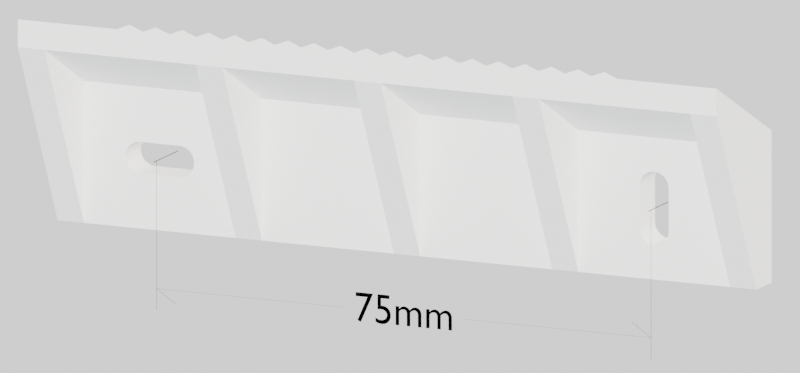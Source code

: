 # Source: bracket.blend  (saved by Blender 2.91.10; exported with 4.5.12 LTS)
import bpy
from mathutils import Matrix  # noqa: F401  (used for matrix-valued properties, if any)

bpy.ops.wm.read_factory_settings(use_empty=True)
scene = bpy.context.scene
scene.name = 'Scene'

# ---- collections
col_collection = bpy.data.collections.new('Collection'); scene.collection.children.link(col_collection)

# ---- materials (node trees are filled in below, after node groups)
mat_whitepetg = bpy.data.materials.new('WhitePETG')
mat_whitepetg.use_transparent_shadow = False
mat_material_001 = bpy.data.materials.new('Material.001')
mat_material_001.use_transparent_shadow = False
mat_whitepetg_001 = bpy.data.materials.new('WhitePETG.001')
mat_whitepetg_001.use_transparent_shadow = False
mat_whitepetg_001.line_priority = 100

# ---- material node trees
mat_whitepetg.use_nodes = True; mat_whitepetg.node_tree.nodes.clear()
_N = mat_whitepetg.node_tree.nodes; _L = mat_whitepetg.node_tree.links
n0 = _N.new('ShaderNodeOutputMaterial'); n0.name = 'Material Output'; n0.location = (300, 300)
n1 = _N.new('ShaderNodeBsdfDiffuse'); n1.name = 'Diffuse BSDF'; n1.location = (10, 300)
_L.new(n1.outputs[0], n0.inputs[0])
n0.is_active_output = True
mat_material_001.use_nodes = True; mat_material_001.node_tree.nodes.clear()
_N = mat_material_001.node_tree.nodes; _L = mat_material_001.node_tree.links
n0 = _N.new('ShaderNodeBsdfPrincipled'); n0.name = 'Principled BSDF'; n0.location = (10, 300)
n0.distribution = 'GGX'
n0.subsurface_method = 'BURLEY'
n0.inputs[3].default_value = 1.45
n0.inputs[27].default_value = (0.0, 0.0, 0.0, 1.0)
n0.inputs[28].default_value = 1.0
n1 = _N.new('ShaderNodeOutputMaterial'); n1.name = 'Material Output'; n1.location = (300, 300)
n1.is_active_output = True
mat_whitepetg_001.use_nodes = True; mat_whitepetg_001.node_tree.nodes.clear()
_N = mat_whitepetg_001.node_tree.nodes; _L = mat_whitepetg_001.node_tree.links
n0 = _N.new('ShaderNodeOutputMaterial'); n0.name = 'Material Output'; n0.location = (300, 300)
n0.is_active_output = True

# ---- world
world_world = bpy.data.worlds.new('World'); scene.world = world_world
world_world.use_nodes = True; world_world.node_tree.nodes.clear()
_N = world_world.node_tree.nodes; _L = world_world.node_tree.links
n0 = _N.new('ShaderNodeOutputWorld'); n0.name = 'World Output'; n0.location = (300, 300)
n1 = _N.new('ShaderNodeBackground'); n1.name = 'Background'; n1.location = (10, 300)
n1.inputs[0].default_value = (1.0, 1.0, 1.0, 0.0)
_L.new(n1.outputs[0], n0.inputs[0])
n0.is_active_output = True
world_world.color = (0.05088, 0.05088, 0.05088)
world_world.use_sun_shadow = False
world_world.sun_shadow_jitter_overblur = 0.0

# ---- cameras
cam_camera = bpy.data.cameras.new('Camera')
cam_camera.type = 'ORTHO'
cam_camera.clip_end = 100.0
cam_camera.ortho_scale = 11.01

# ---- lights
light_light = bpy.data.lights.new('Light', 'SUN')
light_light.color = (0.89, 0.9567, 1.0)
light_light.transmission_factor = 0.0
light_light.use_shadow = False
light_light.angle = 0.1993
light_light.energy = 2.0
light_light.shadow_soft_size = 0.1
light_light.shadow_cascade_max_distance = 1000.0
light_light_001 = bpy.data.lights.new('Light.001', 'SUN')
light_light_001.color = (1.0, 0.9599, 0.89)
light_light_001.transmission_factor = 0.0
light_light_001.use_shadow = False
light_light_001.angle = 0.1993
light_light_001.energy = 5.0
light_light_001.shadow_soft_size = 0.1
light_light_001.shadow_cascade_max_distance = 1000.0

# ---- meshes
me_plane_022 = bpy.data.meshes.new('Plane.022')
me_plane_022.from_pydata([(6.0, -0.5, -1.0), (6.0, 0.5, 1.0), (8.0, 0.5, -1.0), (-9.775e-06, 0.5, -1.0), (-4.0, 1.5, 1.0), (-2.0, 0.5, 1.0), (-2.0, -0.5, -1.0), (-4.0, 0.5, -1.0), (-8.0, 1.5, 1.0), (-8.0, 0.5, -1.0), (-6.0, 0.5, 1.0), (-6.0, -0.5, -1.0), (4.0, 0.5, -1.0), (2.0, -0.5, -1.0), (2.0, 0.5, 1.0), (4.0, 1.5, 1.0), (-9.775e-06, 1.5, 1.0), (-38.0, -0.5, -1.0), (-49.0, -0.5, -1.0), (49.0, -22.0, 4.0), (-49.0, 0.5, 1.0), (38.0, -0.5, -1.0), (49.0, -0.5, -1.0), (49.0, -22.0, -1.0), (49.0, 0.5, 1.0), (-10.0, -0.5, -1.0), (-10.0, 0.5, 1.0), (-16.0, 0.5, -1.0), (-20.0, 1.5, 1.0), (-18.0, 0.5, 1.0), (-18.0, -0.5, -1.0), (-20.0, 0.5, -1.0), (-24.0, 1.5, 1.0), (-24.0, 0.5, -1.0), (-22.0, 0.5, 1.0), (-22.0, -0.5, -1.0), (-12.0, 0.5, -1.0), (-14.0, -0.5, -1.0), (-14.0, 0.5, 1.0), (-12.0, 1.5, 1.0), (-16.0, 1.5, 1.0), (22.0, -0.5, -1.0), (22.0, 0.5, 1.0), (16.0, 0.5, -1.0), (12.0, 1.5, 1.0), (14.0, 0.5, 1.0), (14.0, -0.5, -1.0), (12.0, 0.5, -1.0), (8.0, 1.5, 1.0), (10.0, 0.5, 1.0), (10.0, -0.5, -1.0), (24.0, 1.5, 1.0), (20.0, 0.5, -1.0), (18.0, -0.5, -1.0), (18.0, 0.5, 1.0), (20.0, 1.5, 1.0), (16.0, 1.5, 1.0), (-32.0, 1.5, 1.0), (-28.0, 1.5, 1.0), (-30.0, 0.5, 1.0), (-30.0, -0.5, -1.0), (-28.0, 0.5, -1.0), (-38.0, 0.5, 1.0), (-36.0, 0.5, -1.0), (-34.0, -0.5, -1.0), (-34.0, 0.5, 1.0), (-36.0, 1.5, 1.0), (-32.0, 0.5, -1.0), (-26.0, 0.5, 1.0), (-26.0, -0.5, -1.0), (32.0, 1.5, 1.0), (36.0, 1.5, 1.0), (34.0, 0.5, 1.0), (34.0, -0.5, -1.0), (36.0, 0.5, -1.0), (26.0, -0.5, -1.0), (26.0, 0.5, 1.0), (24.0, 0.5, -1.0), (28.0, 0.5, -1.0), (30.0, -0.5, -1.0), (30.0, 0.5, 1.0), (28.0, 1.5, 1.0), (32.0, 0.5, -1.0), (38.0, 0.5, 1.0), (-49.0, -22.0, 4.0), (-49.0, -22.0, -1.0), (6.0, 2.08, 4.0), (-4.0, 3.04, 4.0), (-2.0, 2.08, 4.0), (-8.0, 3.04, 4.0), (-6.0, 2.08, 4.0), (2.0, 2.08, 4.0), (4.0, 3.04, 4.0), (-9.775e-06, 3.04, 4.0), (-49.0, 2.08, 4.0), (49.0, 2.08, 4.0), (-10.0, 2.08, 4.0), (-20.0, 3.04, 4.0), (-18.0, 2.08, 4.0), (-24.0, 3.04, 4.0), (-22.0, 2.08, 4.0), (-14.0, 2.08, 4.0), (-12.0, 3.04, 4.0), (-16.0, 3.04, 4.0), (22.0, 2.08, 4.0), (12.0, 3.04, 4.0), (14.0, 2.08, 4.0), (8.0, 3.04, 4.0), (10.0, 2.08, 4.0), (24.0, 3.04, 4.0), (18.0, 2.08, 4.0), (20.0, 3.04, 4.0), (16.0, 3.04, 4.0), (-32.0, 3.04, 4.0), (-28.0, 3.04, 4.0), (-30.0, 2.08, 4.0), (-38.0, 2.08, 4.0), (-34.0, 2.08, 4.0), (-36.0, 3.04, 4.0), (-26.0, 2.08, 4.0), (32.0, 3.04, 4.0), (36.0, 3.04, 4.0), (34.0, 2.08, 4.0), (26.0, 2.08, 4.0), (30.0, 2.08, 4.0), (28.0, 3.04, 4.0), (38.0, 2.08, 4.0), (-40.5, -9.8, 4.0), (-40.93, -9.842, 4.0), (-41.34, -9.967, 4.0), (-41.72, -10.17, 4.0), (-42.06, -10.44, 4.0), (-42.33, -10.78, 4.0), (-42.53, -11.16, 4.0), (-42.66, -11.57, 4.0), (-42.7, -12.0, 4.0), (-42.66, -12.43, 4.0), (-42.53, -12.84, 4.0), (-42.33, -13.22, 4.0), (-42.06, -13.56, 4.0), (-41.72, -13.83, 4.0), (-41.34, -14.03, 4.0), (-40.93, -14.16, 4.0), (-40.5, -14.2, 4.0), (-33.66, -14.03, 4.0), (-33.28, -13.83, 4.0), (-32.94, -13.56, 4.0), (-32.67, -13.22, 4.0), (-32.47, -12.84, 4.0), (-32.34, -12.43, 4.0), (-32.3, -12.0, 4.0), (-32.34, -11.57, 4.0), (-32.47, -11.16, 4.0), (-32.67, -10.78, 4.0), (-32.94, -10.44, 4.0), (-33.28, -10.17, 4.0), (-33.66, -9.967, 4.0), (-34.07, -9.842, 4.0), (-34.5, -9.8, 4.0), (-34.07, -14.16, 4.0), (-34.5, -14.2, 4.0), (-40.5, -9.8, -1.0), (-40.93, -9.842, -1.0), (-41.34, -9.967, -1.0), (-41.72, -10.17, -1.0), (-42.06, -10.44, -1.0), (-42.33, -10.78, -1.0), (-42.53, -11.16, -1.0), (-42.66, -11.57, -1.0), (-42.7, -12.0, -1.0), (-42.66, -12.43, -1.0), (-42.53, -12.84, -1.0), (-42.33, -13.22, -1.0), (-42.06, -13.56, -1.0), (-41.72, -13.83, -1.0), (-41.34, -14.03, -1.0), (-40.93, -14.16, -1.0), (-40.5, -14.2, -1.0), (-33.66, -14.03, -1.0), (-33.28, -13.83, -1.0), (-32.94, -13.56, -1.0), (-32.67, -13.22, -1.0), (-32.47, -12.84, -1.0), (-32.34, -12.43, -1.0), (-32.3, -12.0, -1.0), (-32.34, -11.57, -1.0), (-32.47, -11.16, -1.0), (-32.67, -10.78, -1.0), (-32.94, -10.44, -1.0), (-33.28, -10.17, -1.0), (-33.66, -9.967, -1.0), (-34.07, -9.842, -1.0), (-34.5, -9.8, -1.0), (-34.07, -14.16, -1.0), (-34.5, -14.2, -1.0), (39.7, -9.0, 4.0), (39.66, -8.571, 4.0), (39.53, -8.158, 4.0), (39.33, -7.778, 4.0), (39.06, -7.444, 4.0), (38.72, -7.171, 4.0), (38.34, -6.967, 4.0), (37.93, -6.842, 4.0), (37.5, -6.8, 4.0), (37.07, -6.842, 4.0), (36.66, -6.967, 4.0), (36.28, -7.171, 4.0), (35.94, -7.444, 4.0), (35.67, -7.778, 4.0), (35.47, -8.158, 4.0), (35.34, -8.571, 4.0), (35.3, -9.0, 4.0), (35.47, -15.84, 4.0), (35.67, -16.22, 4.0), (35.94, -16.56, 4.0), (36.28, -16.83, 4.0), (36.66, -17.03, 4.0), (37.07, -17.16, 4.0), (37.5, -17.2, 4.0), (37.93, -17.16, 4.0), (38.34, -17.03, 4.0), (38.72, -16.83, 4.0), (39.06, -16.56, 4.0), (39.33, -16.22, 4.0), (39.53, -15.84, 4.0), (39.66, -15.43, 4.0), (39.7, -15.0, 4.0), (35.34, -15.43, 4.0), (35.3, -15.0, 4.0), (39.7, -9.0, -1.0), (39.66, -8.571, -1.0), (39.53, -8.158, -1.0), (39.33, -7.778, -1.0), (39.06, -7.444, -1.0), (38.72, -7.171, -1.0), (38.34, -6.967, -1.0), (37.93, -6.842, -1.0), (37.5, -6.8, -1.0), (37.07, -6.842, -1.0), (36.66, -6.967, -1.0), (36.28, -7.171, -1.0), (35.94, -7.444, -1.0), (35.67, -7.778, -1.0), (35.47, -8.158, -1.0), (35.34, -8.571, -1.0), (35.3, -9.0, -1.0), (35.47, -15.84, -1.0), (35.67, -16.22, -1.0), (35.94, -16.56, -1.0), (36.28, -16.83, -1.0), (36.66, -17.03, -1.0), (37.07, -17.16, -1.0), (37.5, -17.2, -1.0), (37.93, -17.16, -1.0), (38.34, -17.03, -1.0), (38.72, -16.83, -1.0), (39.06, -16.56, -1.0), (39.33, -16.22, -1.0), (39.53, -15.84, -1.0), (39.66, -15.43, -1.0), (39.7, -15.0, -1.0), (35.34, -15.43, -1.0), (35.3, -15.0, -1.0), (6.0, 8.919, 17.0), (-4.0, 9.717, 17.0), (-2.0, 8.919, 17.0), (-8.0, 9.717, 17.0), (-6.0, 8.919, 17.0), (2.0, 8.919, 17.0), (4.0, 9.717, 17.0), (-9.775e-06, 9.717, 17.0), (-49.0, 8.919, 17.0), (49.0, 8.919, 17.0), (-10.0, 8.919, 17.0), (-20.0, 9.717, 17.0), (-18.0, 8.919, 17.0), (-24.0, 9.717, 17.0), (-22.0, 8.919, 17.0), (-14.0, 8.919, 17.0), (-12.0, 9.717, 17.0), (-16.0, 9.717, 17.0), (22.0, 8.919, 17.0), (12.0, 9.717, 17.0), (14.0, 8.919, 17.0), (8.0, 9.717, 17.0), (10.0, 8.919, 17.0), (24.0, 9.717, 17.0), (18.0, 8.919, 17.0), (20.0, 9.717, 17.0), (16.0, 9.717, 17.0), (-32.0, 9.717, 17.0), (-28.0, 9.717, 17.0), (-30.0, 8.919, 17.0), (-38.0, 8.919, 17.0), (-34.0, 8.919, 17.0), (-36.0, 9.717, 17.0), (-26.0, 8.919, 17.0), (32.0, 9.717, 17.0), (36.0, 9.717, 17.0), (34.0, 8.919, 17.0), (26.0, 8.919, 17.0), (30.0, 8.919, 17.0), (28.0, 9.717, 17.0), (38.0, 8.919, 17.0), (6.0, 5.0, 17.0), (-4.0, 5.0, 17.0), (-2.0, 5.0, 17.0), (-8.0, 5.0, 17.0), (-6.0, 5.0, 17.0), (2.0, 5.0, 17.0), (4.0, 5.0, 17.0), (-9.775e-06, 5.0, 17.0), (-49.0, 5.0, 17.0), (49.0, 5.0, 17.0), (-10.0, 5.0, 17.0), (-20.0, 5.0, 17.0), (-18.0, 5.0, 17.0), (-24.0, 5.0, 17.0), (-22.0, 5.0, 17.0), (-14.0, 5.0, 17.0), (-12.0, 5.0, 17.0), (-16.0, 5.0, 17.0), (22.0, 5.0, 17.0), (12.0, 5.0, 17.0), (14.0, 5.0, 17.0), (8.0, 5.0, 17.0), (10.0, 5.0, 17.0), (24.0, 5.0, 17.0), (18.0, 5.0, 17.0), (20.0, 5.0, 17.0), (16.0, 5.0, 17.0), (-32.0, 5.0, 17.0), (-28.0, 5.0, 17.0), (-30.0, 5.0, 17.0), (-38.0, 5.0, 17.0), (-34.0, 5.0, 17.0), (-36.0, 5.0, 17.0), (-26.0, 5.0, 17.0), (32.0, 5.0, 17.0), (36.0, 5.0, 17.0), (34.0, 5.0, 17.0), (26.0, 5.0, 17.0), (30.0, 5.0, 17.0), (28.0, 5.0, 17.0), (38.0, 5.0, 17.0), (-2.0, -2.0, 4.0), (2.0, -2.0, 4.0), (-49.0, -2.0, 4.0), (49.0, -2.0, 4.0), (-22.0, -2.0, 4.0), (22.0, -2.0, 4.0), (-26.0, -2.0, 4.0), (26.0, -2.0, 4.0), (22.0, -22.0, 4.0), (26.0, -22.0, 4.0), (-2.0, -22.0, 4.0), (2.0, -22.0, 4.0), (-22.0, -22.0, 4.0), (-26.0, -22.0, 4.0), (-53.0, -0.5, -1.0), (-53.0, 0.5, 1.0), (-53.0, -22.0, 4.0), (-53.0, -22.0, -1.0), (-53.0, 2.08, 4.0), (-53.0, 8.919, 17.0), (-53.0, 5.0, 17.0), (53.0, -22.0, 4.0), (53.0, -0.5, -1.0), (53.0, -22.0, -1.0), (53.0, 0.5, 1.0), (53.0, 2.08, 4.0), (53.0, 8.919, 17.0), (53.0, 5.0, 17.0)], [], [(48, 2, 0, 1), (15, 1, 0, 12), (16, 3, 6, 5), (4, 5, 6, 7), (4, 7, 11, 10), (8, 10, 11, 9), (15, 12, 13, 14), (16, 14, 13, 3), (62, 17, 18, 20), (83, 24, 22, 21), (8, 9, 25, 26), (39, 26, 25, 36), (40, 27, 30, 29), (28, 29, 30, 31), (28, 31, 35, 34), (32, 34, 35, 33), (39, 36, 37, 38), (40, 38, 37, 27), (51, 77, 41, 42), (55, 42, 41, 52), (56, 43, 46, 45), (44, 45, 46, 47), (44, 47, 50, 49), (48, 49, 50, 2), (55, 52, 53, 54), (56, 54, 53, 43), (57, 59, 60, 67), (58, 61, 60, 59), (66, 63, 17, 62), (66, 65, 64, 63), (57, 67, 64, 65), (58, 68, 69, 61), (32, 33, 69, 68), (70, 72, 73, 82), (71, 74, 73, 72), (51, 76, 75, 77), (81, 78, 75, 76), (81, 80, 79, 78), (70, 82, 79, 80), (71, 83, 21, 74), (72, 122, 121, 71), (49, 108, 105, 44), (58, 114, 119, 68), (32, 99, 100, 34), (14, 91, 92, 15), (55, 111, 104, 42), (80, 124, 120, 70), (68, 119, 99, 32), (42, 104, 109, 51), (62, 116, 118, 66), (10, 90, 87, 4), (38, 101, 102, 39), (5, 88, 93, 16), (26, 96, 89, 8), (56, 112, 110, 54), (70, 120, 122, 72), (51, 109, 123, 76), (44, 105, 106, 45), (81, 125, 124, 80), (34, 100, 97, 28), (59, 115, 114, 58), (45, 106, 112, 56), (4, 87, 88, 5), (71, 121, 126, 83), (15, 92, 86, 1), (48, 107, 108, 49), (20, 94, 116, 62), (39, 102, 96, 26), (1, 86, 107, 48), (28, 97, 98, 29), (83, 126, 95, 24), (16, 93, 91, 14), (65, 117, 113, 57), (40, 103, 101, 38), (76, 123, 125, 81), (54, 110, 111, 55), (66, 118, 117, 65), (57, 113, 115, 59), (8, 89, 90, 10), (29, 98, 103, 40), (64, 67, 60), (312, 271, 364, 365), (23, 19, 354, 353, 356, 355, 357, 358, 84, 85), (159, 144, 178, 193), (132, 166, 165, 131), (157, 158, 192, 191), (144, 145, 179, 178), (133, 167, 166, 132), (127, 161, 192, 158), (145, 146, 180, 179), (134, 168, 167, 133), (143, 160, 194, 177), (146, 147, 181, 180), (135, 169, 168, 134), (147, 148, 182, 181), (136, 170, 169, 135), (148, 149, 183, 182), (137, 171, 170, 136), (149, 150, 184, 183), (138, 172, 171, 137), (150, 151, 185, 184), (139, 173, 172, 138), (151, 152, 186, 185), (140, 174, 173, 139), (152, 153, 187, 186), (141, 175, 174, 140), (128, 162, 161, 127), (153, 154, 188, 187), (142, 176, 175, 141), (129, 163, 162, 128), (154, 155, 189, 188), (143, 177, 176, 142), (130, 164, 163, 129), (155, 156, 190, 189), (160, 159, 193, 194), (131, 165, 164, 130), (156, 157, 191, 190), (227, 212, 246, 261), (200, 234, 233, 199), (225, 226, 260, 259), (212, 213, 247, 246), (201, 235, 234, 200), (195, 229, 260, 226), (213, 214, 248, 247), (202, 236, 235, 201), (211, 228, 262, 245), (214, 215, 249, 248), (203, 237, 236, 202), (215, 216, 250, 249), (204, 238, 237, 203), (216, 217, 251, 250), (205, 239, 238, 204), (217, 218, 252, 251), (206, 240, 239, 205), (218, 219, 253, 252), (207, 241, 240, 206), (219, 220, 254, 253), (208, 242, 241, 207), (220, 221, 255, 254), (209, 243, 242, 208), (196, 230, 229, 195), (221, 222, 256, 255), (210, 244, 243, 209), (197, 231, 230, 196), (222, 223, 257, 256), (211, 245, 244, 210), (198, 232, 231, 197), (223, 224, 258, 257), (228, 227, 261, 262), (199, 233, 232, 198), (224, 225, 259, 258), (110, 112, 289, 287), (98, 97, 274, 275), (107, 86, 263, 284), (112, 106, 283, 289), (100, 99, 276, 277), (125, 123, 300, 302), (113, 117, 294, 290), (102, 101, 278, 279), (121, 122, 299, 298), (115, 113, 290, 292), (97, 100, 277, 274), (124, 125, 302, 301), (119, 114, 291, 296), (96, 102, 279, 273), (99, 119, 296, 276), (118, 116, 293, 295), (101, 103, 280, 278), (123, 109, 286, 300), (89, 96, 273, 266), (103, 98, 275, 280), (88, 87, 264, 265), (114, 115, 292, 291), (109, 104, 281, 286), (90, 89, 266, 267), (116, 94, 271, 293), (106, 105, 282, 283), (92, 91, 268, 269), (95, 126, 303, 272), (108, 107, 284, 285), (87, 90, 267, 264), (117, 118, 295, 294), (111, 110, 287, 288), (86, 92, 269, 263), (120, 124, 301, 297), (105, 108, 285, 282), (91, 93, 270, 268), (122, 120, 297, 299), (104, 111, 288, 281), (93, 88, 265, 270), (126, 121, 298, 303), (281, 288, 329, 322), (270, 265, 306, 311), (303, 298, 339, 344), (287, 289, 330, 328), (275, 274, 315, 316), (284, 263, 304, 325), (289, 283, 324, 330), (277, 276, 317, 318), (302, 300, 341, 343), (290, 294, 335, 331), (279, 278, 319, 320), (298, 299, 340, 339), (292, 290, 331, 333), (274, 277, 318, 315), (301, 302, 343, 342), (296, 291, 332, 337), (273, 279, 320, 314), (276, 296, 337, 317), (295, 293, 334, 336), (278, 280, 321, 319), (300, 286, 327, 341), (266, 273, 314, 307), (280, 275, 316, 321), (265, 264, 305, 306), (291, 292, 333, 332), (286, 281, 322, 327), (267, 266, 307, 308), (293, 271, 312, 334), (283, 282, 323, 324), (269, 268, 309, 310), (272, 303, 344, 313), (285, 284, 325, 326), (264, 267, 308, 305), (294, 295, 336, 335), (288, 287, 328, 329), (263, 269, 310, 304), (297, 301, 342, 338), (282, 285, 326, 323), (268, 270, 311, 309), (299, 297, 338, 340), (350, 353, 322), (309, 346, 350, 322, 329, 328, 330, 324, 323, 326, 325, 304, 310), (356, 353, 350, 346), (322, 353, 354, 341, 327), (352, 341, 354), (359, 362, 361, 365, 364, 363, 360), (361, 84, 312, 365), (94, 20, 360, 363), (20, 18, 359, 360), (85, 84, 361, 362), (17, 63, 64), (271, 94, 363, 364), (312, 84, 347), (313, 19, 366, 372), (22, 24, 369, 367), (272, 313, 372, 371), (19, 313, 348), (19, 23, 368, 366), (367, 369, 370, 371, 372, 366, 368), (95, 272, 371, 370), (24, 95, 370, 369), (309, 311, 306, 355, 356), (346, 309, 356), (306, 345, 355), (318, 317, 337, 358, 357), (349, 318, 357), (337, 351, 358), (313, 344, 339, 340, 338, 342, 343, 341, 352, 348), (306, 305, 308, 307, 314, 320, 319, 321, 316, 315, 318, 349, 345), (345, 349, 357, 355), (331, 335, 336, 334, 312, 347, 351, 337, 332, 333), (60, 61, 69), (69, 33, 35), (35, 31, 30), (30, 27, 37), (37, 36, 25), (25, 9, 11), (11, 7, 6), (6, 3, 13), (13, 12, 0), (0, 2, 50), (50, 47, 46), (46, 43, 53), (53, 52, 41), (41, 77, 75), (75, 78, 79), (79, 82, 73), (73, 74, 21), (22, 229, 230), (181, 25, 11), (69, 185, 186), (165, 18, 164), (164, 18, 163), (73, 242, 79), (163, 17, 162), (79, 244, 75), (17, 192, 161), (64, 192, 17), (192, 64, 191), (60, 190, 64), (35, 185, 69), (180, 13, 248), (69, 188, 60), (182, 37, 25), (69, 186, 187), (184, 30, 183), (181, 11, 180), (64, 190, 191), (182, 25, 181), (180, 6, 13), (184, 35, 30), (60, 188, 189), (60, 189, 190), (183, 37, 182), (50, 46, 246), (21, 238, 73), (21, 235, 236), (73, 240, 241), (22, 233, 21), (22, 232, 233), (22, 231, 232), (22, 230, 231), (75, 244, 245), (21, 234, 235), (21, 233, 234), (79, 243, 244), (73, 238, 239), (22, 23, 229), (180, 11, 6), (21, 236, 237), (46, 53, 261), (13, 0, 247), (75, 245, 262), (367, 23, 22), (79, 242, 243), (73, 241, 242), (260, 229, 23), (261, 53, 262), (21, 237, 238), (73, 239, 240), (183, 30, 37), (163, 18, 17), (359, 169, 362), (166, 167, 18), (85, 176, 177), (167, 168, 18), (185, 35, 184), (168, 169, 359), (247, 50, 246), (362, 169, 170), (69, 187, 188), (362, 170, 85), (75, 262, 41), (250, 23, 85), (41, 262, 53), (85, 170, 171), (0, 50, 247), (85, 171, 172), (179, 180, 248), (85, 172, 173), (178, 179, 249), (85, 173, 174), (198, 197, 348), (85, 174, 175), (18, 168, 359), (85, 175, 176), (166, 18, 165), (23, 367, 368), (259, 260, 23), (246, 46, 261), (258, 259, 23), (248, 13, 247), (257, 258, 23), (193, 85, 194), (256, 257, 23), (249, 179, 248), (255, 256, 23), (178, 85, 193), (254, 255, 23), (85, 177, 194), (253, 254, 23), (250, 85, 178), (252, 253, 23), (251, 23, 250), (252, 23, 251), (250, 178, 249), (162, 17, 161), (198, 348, 199), (199, 348, 200), (200, 348, 201), (351, 151, 150), (202, 348, 203), (203, 352, 204), (204, 352, 205), (205, 352, 206), (206, 352, 207), (207, 352, 208), (157, 156, 351), (348, 197, 196), (348, 196, 195), (351, 347, 158), (209, 352, 210), (19, 348, 195), (210, 352, 211), (19, 195, 226), (228, 211, 354), (19, 226, 225), (227, 228, 354), (19, 225, 224), (212, 227, 354), (19, 224, 223), (213, 212, 354), (19, 223, 222), (214, 213, 354), (19, 222, 221), (215, 214, 354), (19, 221, 220), (216, 215, 354), (19, 220, 219), (217, 216, 354), (19, 219, 218), (218, 217, 354), (19, 218, 354), (153, 152, 351), (153, 351, 154), (154, 351, 155), (155, 351, 156), (348, 352, 203), (202, 201, 348), (157, 351, 158), (158, 347, 127), (127, 347, 128), (128, 347, 129), (129, 347, 130), (130, 347, 131), (131, 347, 132), (351, 152, 151), (133, 132, 347), (352, 354, 211), (347, 84, 135), (133, 347, 134), (358, 351, 150), (134, 347, 135), (358, 150, 149), (136, 135, 84), (358, 149, 148), (137, 136, 84), (358, 148, 147), (138, 137, 84), (358, 147, 146), (139, 138, 84), (358, 146, 145), (140, 139, 84), (358, 145, 144), (141, 140, 84), (358, 144, 159), (142, 141, 84), (358, 159, 160), (143, 142, 84), (358, 160, 143), (358, 143, 84), (209, 208, 352)])
me_plane_022.polygons.foreach_set('use_smooth', [0, 0, 0, 0, 0, 0, 0, 0, 0, 0, 0, 0, 0, 0, 0, 0, 0, 0, 0, 0, 0, 0, 0, 0, 0, 0, 0, 0, 0, 0, 0, 0, 0, 0, 0, 0, 0, 0, 0, 0, 0, 0, 0, 0, 0, 0, 0, 0, 0, 0, 0, 0, 0, 0, 0, 0, 0, 0, 0, 0, 0, 0, 0, 0, 0, 0, 0, 0, 0, 0, 0, 0, 0, 0, 0, 0, 0, 0, 0, 0, 0, 0, 0, 1, 1, 1, 1, 1, 1, 1, 1, 1, 1, 1, 1, 1, 1, 1, 1, 1, 1, 1, 1, 1, 1, 1, 1, 1, 1, 1, 1, 1, 1, 1, 1, 1, 1, 1, 1, 1, 1, 1, 1, 1, 1, 1, 1, 1, 1, 1, 1, 1, 1, 1, 1, 1, 1, 1, 1, 1, 1, 1, 1, 1, 1, 1, 1, 1, 1, 1, 1, 0, 0, 0, 0, 0, 0, 0, 0, 0, 0, 0, 0, 0, 0, 0, 0, 0, 0, 0, 0, 0, 0, 0, 0, 0, 0, 0, 0, 0, 0, 0, 0, 0, 0, 0, 0, 0, 0, 0, 0, 0, 0, 0, 0, 0, 0, 0, 0, 0, 0, 0, 0, 0, 0, 0, 0, 0, 0, 0, 0, 0, 0, 0, 0, 0, 0, 0, 0, 0, 0, 0, 0, 0, 0, 0, 0, 0, 0, 0, 0, 0, 0, 0, 0, 0, 0, 0, 0, 0, 0, 0, 0, 0, 0, 0, 0, 0, 0, 0, 0, 0, 0, 0, 0, 0, 0, 0, 0, 0, 0, 0, 0, 0, 0, 0, 0, 0, 0, 0, 0, 0, 0, 0, 0, 0, 0, 0, 0, 0, 0, 0, 0, 0, 0, 0, 0, 0, 0, 0, 0, 0, 0, 0, 0, 0, 0, 0, 0, 0, 0, 0, 0, 0, 0, 0, 0, 0, 0, 0, 0, 0, 0, 0, 0, 0, 0, 0, 0, 0, 0, 0, 0, 0, 0, 0, 0, 0, 0, 0, 0, 0, 0, 0, 0, 0, 0, 0, 0, 0, 0, 0, 0, 0, 0, 0, 0, 0, 0, 0, 0, 0, 0, 0, 0, 0, 0, 0, 0, 0, 0, 0, 0, 0, 0, 0, 0, 0, 0, 0, 0, 0, 0, 0, 0, 0, 0, 0, 0, 0, 0, 0, 0, 0, 0, 0, 0, 0, 0, 0, 0, 0, 0, 0, 0, 0, 0, 0, 0, 0, 0, 0, 0, 0, 0, 0, 0, 0, 0, 0, 0, 0, 0, 0, 0, 0, 0, 0, 0, 0, 0, 0, 0, 0, 0, 0, 0, 0, 0, 0, 0, 0, 0, 0, 0, 0, 0, 0, 0, 0, 0, 0, 0, 0, 0, 0, 0, 0, 0, 0, 0, 0, 0])
_k = set([(127, 128), (127, 158), (128, 129), (129, 130), (130, 131), (131, 132), (132, 133), (133, 134), (134, 135), (135, 136), (136, 137), (137, 138), (138, 139), (139, 140), (140, 141), (141, 142), (142, 143), (143, 160), (144, 145), (144, 159), (145, 146), (146, 147), (147, 148), (148, 149), (149, 150), (150, 151), (151, 152), (152, 153), (153, 154), (154, 155), (155, 156), (156, 157), (157, 158), (159, 160), (161, 162), (161, 192), (162, 163), (163, 164), (164, 165), (165, 166), (166, 167), (167, 168), (168, 169), (169, 170), (170, 171), (171, 172), (172, 173), (173, 174), (174, 175), (175, 176), (176, 177), (177, 194), (178, 179), (178, 193), (179, 180), (180, 181), (181, 182), (182, 183), (183, 184), (184, 185), (185, 186), (186, 187), (187, 188), (188, 189), (189, 190), (190, 191), (191, 192), (193, 194), (195, 196), (195, 226), (196, 197), (197, 198), (198, 199), (199, 200), (200, 201), (201, 202), (202, 203), (203, 204), (204, 205), (205, 206), (206, 207), (207, 208), (208, 209), (209, 210), (210, 211), (211, 228), (212, 213), (212, 227), (213, 214), (214, 215), (215, 216), (216, 217), (217, 218), (218, 219), (219, 220), (220, 221), (221, 222), (222, 223), (223, 224), (224, 225), (225, 226), (227, 228), (229, 230), (229, 260), (230, 231), (231, 232), (232, 233), (233, 234), (234, 235), (235, 236), (236, 237), (237, 238), (238, 239), (239, 240), (240, 241), (241, 242), (242, 243), (243, 244), (244, 245), (245, 262), (246, 247), (246, 261), (247, 248), (248, 249), (249, 250), (250, 251), (251, 252), (252, 253), (253, 254), (254, 255), (255, 256), (256, 257), (257, 258), (258, 259), (259, 260), (261, 262)])
me_plane_022.attributes.new('sharp_edge', 'BOOLEAN', 'EDGE').data.foreach_set('value', [ (min(e.vertices), max(e.vertices)) in _k for e in me_plane_022.edges])
_uv = me_plane_022.uv_layers.new(name='UVMap')
_uv.uv.foreach_set('vector', [0.0, 0.0, 0.0, 0.0, 0.0, 0.0, 0.0, 0.0, 0.0, 0.0, 0.0, 0.0, 0.0, 0.0, 0.0, 0.0, 0.0, 0.0, 0.0, 0.0, 0.0, 0.0, 0.0, 0.0, 0.0, 0.0, 0.0, 0.0, 0.0, 0.0, 0.0, 0.0, 0.0, 0.0, 0.0, 0.0, 0.0, 0.0, 0.0, 0.0, 0.0, 0.0, 0.0, 0.0, 0.0, 0.0, 0.0, 0.0, 0.0, 0.0, 0.0, 0.0, 0.0, 0.0, 0.0, 0.0, 0.0, 0.0, 0.0, 0.0, 0.0, 0.0, 0.0, 0.0, 0.0, 0.0, 0.0, 0.0, 0.0, 0.0, 0.0, 0.0, 0.0, 0.0, 0.0, 0.0, 0.0, 0.0, 0.0, 0.0, 0.0, 0.0, 0.0, 0.0, 0.0, 0.0, 0.0, 0.0, 0.0, 0.0, 0.0, 0.0, 0.0, 0.0, 0.0, 0.0, 0.0, 0.0, 0.0, 0.0, 0.0, 0.0, 0.0, 0.0, 0.0, 0.0, 0.0, 0.0, 0.0, 0.0, 0.0, 0.0, 0.0, 0.0, 0.0, 0.0, 0.0, 0.0, 0.0, 0.0, 0.0, 0.0, 0.0, 0.0, 0.0, 0.0, 0.0, 0.0, 0.0, 0.0, 0.0, 0.0, 0.0, 0.0, 0.0, 0.0, 0.0, 0.0, 0.0, 0.0, 0.0, 0.0, 0.0, 0.0, 0.0, 0.0, 0.0, 0.0, 0.0, 0.0, 0.0, 0.0, 0.0, 0.0, 0.0, 0.0, 0.0, 0.0, 0.0, 0.0, 0.0, 0.0, 0.0, 0.0, 0.0, 0.0, 0.0, 0.0, 0.0, 0.0, 0.0, 0.0, 0.0, 0.0, 0.0, 0.0, 0.0, 0.0, 0.0, 0.0, 0.0, 0.0, 0.0, 0.0, 0.0, 0.0, 0.0, 0.0, 0.0, 0.0, 0.0, 0.0, 0.0, 0.0, 0.0, 0.0, 0.0, 0.0, 0.0, 0.0, 0.0, 0.0, 0.0, 0.0, 0.0, 0.0, 0.0, 0.0, 0.0, 0.0, 0.0, 0.0, 0.0, 0.0, 0.0, 0.0, 0.0, 0.0, 0.0, 0.0, 0.0, 0.0, 0.0, 0.0, 0.0, 0.0, 0.0, 0.0, 0.0, 0.0, 0.0, 0.0, 0.0, 0.0, 0.0, 0.0, 0.0, 0.0, 0.0, 0.0, 0.0, 0.0, 0.0, 0.0, 0.0, 0.0, 0.0, 0.0, 0.0, 0.0, 0.0, 0.0, 0.0, 0.0, 0.0, 0.0, 0.0, 0.0, 0.0, 0.0, 0.0, 0.0, 0.0, 0.0, 0.0, 0.0, 0.0, 0.0, 0.0, 0.0, 0.0, 0.0, 0.0, 0.0, 0.0, 0.0, 0.0, 0.0, 0.0, 0.0, 0.0, 0.0, 0.0, 0.0, 0.0, 0.0, 0.0, 0.0, 0.0, 0.0, 0.0, 0.0, 0.0, 0.0, 0.0, 0.0, 0.0, 0.0, 0.0, 0.0, 0.0, 0.0, 0.0, 0.0, 0.0, 0.0, 0.0, 0.0, 0.0, 0.0, 0.0, 0.0, 0.0, 0.0, 0.0, 0.0, 0.0, 0.0, 0.0, 0.0, 0.0, 0.0, 0.0, 0.0, 0.0, 0.0, 0.0, 0.0, 0.0, 0.0, 0.0, 0.0, 0.0, 0.0, 0.0, 0.0, 0.0, 0.0, 0.0, 0.0, 0.0, 0.0, 0.0, 0.0, 0.0, 0.0, 0.0, 0.0, 0.0, 0.0, 0.0, 0.0, 0.0, 0.0, 0.0, 0.0, 0.0, 0.0, 0.0, 0.0, 0.0, 0.0, 0.0, 0.0, 0.0, 0.0, 0.0, 0.0, 0.0, 0.0, 0.0, 0.0, 0.0, 0.0, 0.0, 0.0, 0.0, 0.0, 0.0, 0.0, 0.0, 0.0, 0.0, 0.0, 0.0, 0.0, 0.0, 0.0, 0.0, 0.0, 0.0, 0.0, 0.0, 0.0, 0.0, 0.0, 0.0, 0.0, 0.0, 0.0, 0.0, 0.0, 0.0, 0.0, 0.0, 0.0, 0.0, 0.0, 0.0, 0.0, 0.0, 0.0, 0.0, 0.0, 0.0, 0.0, 0.0, 0.0, 0.0, 0.0, 0.0, 0.0, 0.0, 0.0, 0.0, 0.0, 0.0, 0.0, 0.0, 0.0, 0.0, 0.0, 0.0, 0.0, 0.0, 0.0, 0.0, 0.0, 0.0, 0.0, 0.0, 0.0, 0.0, 0.0, 0.0, 0.0, 0.0, 0.0, 0.0, 0.0, 0.0, 0.0, 0.0, 0.0, 0.0, 0.0, 0.0, 0.0, 0.0, 0.0, 0.0, 0.0, 0.0, 0.0, 0.0, 0.0, 0.0, 0.0, 0.0, 0.0, 0.0, 0.0, 0.0, 0.0, 0.0, 0.0, 0.0, 0.0, 0.0, 0.0, 0.0, 0.0, 0.0, 0.0, 0.0, 0.0, 0.0, 0.0, 0.0, 0.0, 0.0, 0.0, 0.0, 0.0, 0.0, 0.0, 0.0, 0.0, 0.0, 0.0, 0.0, 0.0, 0.0, 0.0, 0.0, 0.0, 0.0, 0.0, 0.0, 0.0, 0.0, 0.0, 0.0, 0.0, 0.0, 0.0, 0.0, 0.0, 0.0, 0.0, 0.0, 0.0, 0.0, 0.0, 0.0, 0.0, 0.0, 0.0, 0.0, 0.0, 0.0, 0.0, 0.0, 0.0, 0.0, 0.0, 0.0, 0.0, 0.0, 0.0, 0.0, 0.0, 0.0, 0.0, 0.0, 0.0, 0.0, 0.0, 0.0, 0.0, 0.0, 0.0, 0.0, 0.0, 0.0, 0.0, 0.0, 0.0, 0.0, 0.0, 0.0, 0.0, 0.0, 0.0, 0.0, 0.0, 0.0, 0.0, 0.0, 0.0, 0.0, 0.0, 0.0, 0.0, 0.0, 0.0, 0.0, 0.0, 0.0, 0.0, 0.0, 0.0, 0.0, 0.0, 0.0, 0.0, 0.0, 0.0, 0.0, 0.0, 0.0, 0.0, 0.0, 0.0, 0.0, 0.0, 0.0, 0.0, 0.0, 0.0, 0.0, 0.0, 0.0, 0.0, 0.0, 0.0, 0.0, 0.0, 0.0, 0.0, 0.0, 0.0, 0.0, 0.0, 0.0, 0.0, 0.0, 0.0, 0.0, 0.0, 0.0, 0.0, 0.0, 0.0, 0.0, 0.0, 0.0, 0.0, 0.0, 0.0, 0.0, 0.0, 0.0, 0.0, 0.0, 0.0, 0.0, 0.0, 0.0, 0.0, 0.0, 0.0, 0.0, 0.0, 0.0, 0.0, 0.0, 0.0, 0.0, 0.0, 0.0, 0.0, 0.0, 0.0, 0.0, 0.0, 0.0, 0.0, 0.0, 0.0, 0.0, 0.0, 0.0, 0.0, 0.0, 0.0, 0.0, 0.0, 0.0, 0.0, 0.0, 0.0, 0.0, 0.0, 0.0, 0.0, 0.0, 0.0, 0.0, 0.0, 0.0, 0.0, 0.0, 0.0, 0.0, 0.0, 0.0, 0.0, 0.0, 0.0, 0.0, 0.0, 0.0, 0.0, 0.0, 0.0, 0.0, 0.0, 0.0, 0.0, 0.0, 0.0, 0.0, 0.0, 0.0, 0.0, 0.0, 0.0, 0.0, 0.0, 0.0, 0.0, 0.0, 0.0, 0.0, 0.0, 0.0, 0.0, 0.0, 0.0, 0.0, 0.0, 0.0, 0.0, 0.0, 0.0, 0.0, 0.0, 0.0, 0.0, 0.0, 0.0, 0.0, 0.0, 0.0, 0.0, 0.0, 0.0, 0.0, 0.0, 0.0, 0.0, 0.0, 0.0, 0.0, 0.0, 0.0, 0.0, 0.0, 0.0, 0.0, 0.0, 0.0, 0.0, 0.0, 0.0, 0.0, 0.0, 0.0, 0.0, 0.0, 0.0, 0.0, 0.0, 0.0, 0.0, 0.0, 0.0, 0.0, 0.0, 0.0, 0.0, 0.0, 0.0, 0.0, 0.0, 0.0, 0.0, 0.0, 0.0, 0.0, 0.0, 0.0, 0.0, 0.0, 0.0, 0.0, 0.0, 0.0, 0.0, 0.0, 0.0, 0.0, 0.0, 0.0, 0.0, 0.0, 0.0, 0.0, 0.0, 0.0, 0.0, 0.0, 0.0, 0.0, 0.0, 0.0, 0.0, 0.0, 0.0, 0.0, 0.0, 0.0, 0.0, 0.0, 0.0, 0.0, 0.0, 0.0, 0.0, 0.0, 0.0, 0.0, 0.0, 0.0, 0.0, 0.0, 0.0, 0.0, 0.0, 0.0, 0.0, 0.0, 0.0, 0.0, 0.0, 0.0, 0.0, 0.0, 0.0, 0.0, 0.0, 0.0, 0.0, 0.0, 0.0, 0.0, 0.0, 0.0, 0.0, 0.0, 0.0, 0.0, 0.0, 0.0, 0.0, 0.0, 0.0, 0.0, 0.0, 0.0, 0.0, 0.0, 0.0, 0.0, 0.0, 0.0, 0.0, 0.0, 0.0, 0.0, 0.0, 0.0, 0.0, 0.0, 0.0, 0.0, 0.0, 0.0, 0.0, 0.0, 0.0, 0.0, 0.0, 0.0, 0.0, 0.0, 0.0, 0.0, 0.0, 0.0, 0.0, 0.0, 0.0, 0.0, 0.0, 0.0, 0.0, 0.0, 0.0, 0.0, 0.0, 0.0, 0.0, 0.0, 0.0, 0.0, 0.0, 0.0, 0.0, 0.0, 0.0, 0.0, 0.0, 0.0, 0.0, 0.0, 0.0, 0.0, 0.0, 0.0, 0.0, 0.0, 0.0, 0.0, 0.0, 0.0, 0.0, 0.0, 0.0, 0.0, 0.0, 0.0, 0.0, 0.0, 0.0, 0.0, 0.0, 0.0, 0.0, 0.0, 0.0, 0.0, 0.0, 0.0, 0.0, 0.0, 0.0, 0.0, 0.0, 0.0, 0.0, 0.0, 0.0, 0.0, 0.0, 0.0, 0.0, 0.0, 0.0, 0.0, 0.0, 0.0, 0.0, 0.0, 0.0, 0.0, 0.0, 0.0, 0.0, 0.0, 0.0, 0.0, 0.0, 0.0, 0.0, 0.0, 0.0, 0.0, 0.0, 0.0, 0.0, 0.0, 0.0, 0.0, 0.0, 0.0, 0.0, 0.0, 0.0, 0.0, 0.0, 0.0, 0.0, 0.0, 0.0, 0.0, 0.0, 0.0, 0.0, 0.0, 0.0, 0.0, 0.0, 0.0, 0.0, 0.0, 0.0, 0.0, 0.0, 0.0, 0.0, 0.0, 0.0, 0.0, 0.0, 0.0, 0.0, 0.0, 0.0, 0.0, 0.0, 0.0, 0.0, 0.0, 0.0, 0.0, 0.0, 0.0, 0.0, 0.0, 0.0, 0.0, 0.0, 0.0, 0.0, 0.0, 0.0, 0.0, 0.0, 0.0, 0.0, 0.0, 0.0, 0.0, 0.0, 0.0, 0.0, 0.0, 0.0, 0.0, 0.0, 0.0, 0.0, 0.0, 0.0, 0.0, 0.0, 0.0, 0.0, 0.0, 0.0, 0.0, 0.0, 0.0, 0.0, 0.0, 0.0, 0.0, 0.0, 0.0, 0.0, 0.0, 0.0, 0.0, 0.0, 0.0, 0.0, 0.0, 0.0, 0.0, 0.0, 0.0, 0.0, 0.0, 0.0, 0.0, 0.0, 0.0, 0.0, 0.0, 0.0, 0.0, 0.0, 0.0, 0.0, 0.0, 0.0, 0.0, 0.0, 0.0, 0.0, 0.0, 0.0, 0.0, 0.0, 0.0, 0.0, 0.0, 0.0, 0.0, 0.0, 0.0, 0.0, 0.0, 0.0, 0.0, 0.0, 0.0, 0.0, 0.0, 0.0, 0.0, 0.0, 0.0, 0.0, 0.0, 0.0, 0.0, 0.0, 0.0, 0.0, 0.0, 0.0, 0.0, 0.0, 0.0, 0.0, 0.0, 0.0, 0.0, 0.0, 0.0, 0.0, 0.0, 0.0, 0.0, 0.0, 0.0, 0.0, 0.0, 0.0, 0.0, 0.0, 0.0, 0.0, 0.0, 0.0, 0.0, 0.0, 0.0, 0.0, 0.0, 0.0, 0.0, 0.0, 0.0, 0.0, 0.0, 0.0, 0.0, 0.0, 0.0, 0.0, 0.0, 0.0, 0.0, 0.0, 0.0, 0.0, 0.0, 0.0, 0.0, 0.0, 0.0, 0.0, 0.0, 0.0, 0.0, 0.0, 0.0, 0.0, 0.0, 0.0, 0.0, 0.0, 0.0, 0.0, 0.0, 0.0, 0.0, 0.0, 0.0, 0.0, 0.0, 0.0, 0.0, 0.0, 0.0, 0.0, 0.0, 0.0, 0.0, 0.0, 0.0, 0.0, 0.0, 0.0, 0.0, 0.0, 0.0, 0.0, 0.0, 0.0, 0.0, 0.0, 0.0, 0.0, 0.0, 0.0, 0.0, 0.0, 0.0, 0.0, 0.0, 0.0, 0.0, 0.0, 0.0, 0.0, 0.0, 0.0, 0.0, 0.0, 0.0, 0.0, 0.0, 0.0, 0.0, 0.0, 0.0, 0.0, 0.0, 0.0, 0.0, 0.0, 0.0, 0.0, 0.0, 0.0, 0.0, 0.0, 0.0, 0.0, 0.0, 0.0, 0.0, 0.0, 0.0, 0.0, 0.0, 0.0, 0.0, 0.0, 0.0, 0.0, 0.0, 0.0, 0.0, 0.0, 0.0, 0.0, 0.0, 0.0, 0.0, 0.0, 0.0, 0.0, 0.0, 0.0, 0.0, 0.0, 0.0, 0.0, 0.0, 0.0, 0.0, 0.0, 0.0, 0.0, 0.0, 0.0, 0.0, 0.0, 0.0, 0.0, 0.0, 0.0, 0.0, 0.0, 0.0, 0.0, 0.0, 0.0, 0.0, 0.0, 0.0, 0.0, 0.0, 0.0, 0.0, 0.0, 0.0, 0.0, 0.0, 0.0, 0.0, 0.0, 0.0, 0.0, 0.0, 0.0, 0.0, 0.0, 0.0, 0.0, 0.0, 0.0, 0.0, 0.0, 0.0, 0.0, 0.0, 0.0, 0.0, 0.0, 0.0, 0.0, 0.0, 0.0, 0.0, 0.0, 0.0, 0.0, 0.0, 0.0, 0.0, 0.0, 0.0, 0.0, 0.0, 0.0, 0.0, 0.0, 0.0, 0.0, 0.0, 0.0, 0.0, 0.0, 0.0, 0.0, 0.0, 0.0, 0.0, 0.0, 0.0, 0.0, 0.0, 0.0, 0.0, 0.0, 0.0, 0.0, 0.0, 0.0, 0.0, 0.0, 0.0, 0.0, 0.0, 0.0, 0.0, 0.0, 0.0, 0.0, 0.0, 0.0, 0.0, 0.0, 0.0, 0.0, 0.0, 0.0, 0.0, 0.0, 0.0, 0.0, 0.0, 0.0, 0.0, 0.0, 0.0, 0.0, 0.0, 0.0, 0.0, 0.0, 0.0, 0.0, 0.0, 0.0, 0.0, 0.0, 0.0, 0.0, 0.0, 0.0, 0.0, 0.0, 0.0, 0.0, 0.0, 0.0, 0.0, 0.0, 0.0, 0.0, 0.0, 0.0, 0.0, 0.0, 0.0, 0.0, 0.0, 0.0, 0.0, 0.0, 0.0, 0.0, 0.0, 0.0, 0.0, 0.0, 0.0, 0.0, 0.0, 0.0, 0.0, 0.0, 0.0, 0.0, 0.0, 0.0, 0.0, 0.0, 0.0, 0.0, 0.0, 0.0, 0.0, 0.0, 0.0, 0.0, 0.0, 0.0, 0.0, 0.0, 0.0, 0.0, 0.0, 0.0, 0.0, 0.0, 0.0, 0.0, 0.0, 0.0, 0.0, 0.0, 0.0, 0.0, 0.0, 0.0, 0.0, 0.0, 0.0, 0.0, 0.0, 0.0, 0.0, 0.0, 0.0, 0.0, 0.0, 0.0, 0.0, 0.0, 0.0, 0.0, 0.0, 0.0, 0.0, 0.0, 0.0, 0.0, 0.0, 0.0, 0.0, 0.0, 0.0, 0.0, 0.0, 0.0, 0.0, 0.0, 0.0, 0.0, 0.0, 0.0, 0.0, 0.0, 0.0, 0.0, 0.0, 0.0, 0.0, 0.0, 0.0, 0.0, 0.0, 0.0, 0.0, 0.0, 0.0, 0.0, 0.0, 0.0, 0.0, 0.0, 0.0, 0.0, 0.0, 0.0, 0.0, 0.0, 0.0, 0.0, 0.0, 0.0, 0.0, 0.0, 0.0, 0.0, 0.0, 0.0, 0.0, 0.0, 0.0, 0.0, 0.0, 0.0, 0.0, 0.0, 0.0, 0.0, 0.0, 0.0, 0.0, 0.0, 0.0, 0.0, 0.0, 0.0, 0.0, 0.0, 0.0, 0.0, 0.0, 0.0, 0.0, 0.0, 0.0, 0.0, 0.0, 0.0, 0.0, 0.0, 0.0, 0.0, 0.0, 0.0, 0.0, 0.0, 0.0, 0.0, 0.0, 0.0, 0.0, 0.0, 0.0, 0.0, 0.0, 0.0, 0.0, 0.0, 0.0, 0.0, 0.0, 0.0, 0.0, 0.0, 0.0, 0.0, 0.0, 0.0, 0.0, 0.0, 0.0, 0.0, 0.0, 0.0, 0.0, 0.0, 0.0, 0.0, 0.0, 0.0, 0.0, 0.0, 0.0, 0.0, 0.0, 0.0, 0.0, 0.0, 0.0, 0.0, 0.0, 0.0, 0.0, 0.0, 0.0, 0.0, 0.0, 0.0, 0.0, 0.0, 0.0, 0.0, 0.0, 0.0, 0.0, 0.0, 0.0, 0.0, 0.0, 0.0, 0.0, 0.0, 0.0, 0.0, 0.0, 0.0, 0.0, 0.0, 0.0, 0.0, 0.0, 0.0, 0.0, 0.0, 0.0, 0.0, 0.0, 0.0, 0.0, 0.0, 0.0, 0.0, 0.0, 0.0, 0.0, 0.0, 0.0, 0.0, 0.0, 0.0, 0.0, 0.0, 0.0, 0.0, 0.0, 0.0, 0.0, 0.0, 0.0, 0.0, 0.0, 0.0, 0.0, 0.0, 0.0, 0.0, 0.0, 0.0, 0.0, 0.0, 0.0, 0.0, 0.0, 0.0, 0.0, 0.0, 0.0, 0.0, 0.0, 0.0, 0.0, 0.0, 0.0, 0.0, 0.0, 0.0, 0.0, 0.0, 0.0, 0.0, 0.0, 0.0, 0.0, 0.0, 0.0, 0.0, 0.0, 0.0, 0.0, 0.0, 0.0, 0.0, 0.0, 0.0, 0.0, 0.0, 0.0, 0.0, 0.0, 0.0, 0.0, 0.0, 0.0, 0.0, 0.0, 0.0, 0.0, 0.0, 0.0, 0.0, 0.0, 0.0, 0.0, 0.0, 0.0, 0.0, 0.0, 0.0, 0.0, 0.0, 0.0, 0.0, 0.0, 0.0, 0.0, 0.0, 0.0, 0.0, 0.0, 0.0, 0.0, 0.0, 0.0, 0.0, 0.0, 0.0, 0.0, 0.0, 0.0, 0.0, 0.0, 0.0, 0.0, 0.0, 0.0, 0.0, 0.0, 0.0, 0.0, 0.0, 0.0, 0.0, 0.0, 0.0, 0.0, 0.0, 0.0, 0.0, 0.0, 0.0, 0.0, 0.0, 0.0, 0.0, 0.0, 0.0, 0.0, 0.0, 0.0, 0.0, 0.0, 0.0, 0.0, 0.0, 0.0, 0.0, 0.0, 0.0, 0.0, 0.0, 0.0, 0.0, 0.0, 0.0, 0.0, 0.0, 0.0, 0.0, 0.0, 0.0, 0.0, 0.0, 0.0, 0.0, 0.0, 0.0, 0.0, 0.0, 0.0, 0.0, 0.0, 0.0, 0.0, 0.0, 0.0, 0.0, 0.0, 0.0, 0.0, 0.0, 0.0, 0.0, 0.0, 0.0, 0.0, 0.0, 0.0, 0.0, 0.0, 0.0, 0.0, 0.0, 0.0, 0.0, 0.0, 0.0, 0.0, 0.0, 0.0, 0.0, 0.0, 0.0, 0.0, 0.0, 0.0, 0.0, 0.0, 0.0, 0.0, 0.0, 0.0, 0.0, 0.0, 0.0, 0.0, 0.0, 0.0, 0.0, 0.0, 0.0, 0.0, 0.0, 0.0, 0.0, 0.0, 0.0, 0.0, 0.0, 0.0, 0.0, 0.0, 0.0, 0.0, 0.0, 0.0, 0.0, 0.0, 0.0, 0.0, 0.0, 0.0, 0.0, 0.0, 0.0, 0.0, 0.0, 0.0, 0.0, 0.0, 0.0, 0.0, 0.0, 0.0, 0.0, 0.0, 0.0, 0.0, 0.0, 0.0, 0.0, 0.0, 0.0, 0.0, 0.0, 0.0, 0.0, 0.0, 0.0, 0.0, 0.0, 0.0, 0.0, 0.0, 0.0, 0.0, 0.0, 0.0, 0.0, 0.0, 0.0, 0.0, 0.0, 0.0, 0.0, 0.0, 0.0, 0.0, 0.0, 0.0, 0.0, 0.0, 0.0, 0.0, 0.0, 0.0, 0.0, 0.0, 0.0, 0.0, 0.0, 0.0, 0.0, 0.0, 0.0, 0.0, 0.0, 0.0, 0.0, 0.0, 0.0, 0.0, 0.0, 0.0, 0.0, 0.0, 0.0, 0.0, 0.0, 0.0, 0.0, 0.0, 0.0, 0.0, 0.0, 0.0, 0.0, 0.0, 0.0, 0.0, 0.0, 0.0, 0.0, 0.0, 0.0, 0.0, 0.0, 0.0, 0.0, 0.0, 0.0, 0.0, 0.0, 0.0, 0.0, 0.0, 0.0, 0.0, 0.0, 0.0, 0.0, 0.0, 0.0, 0.0, 0.0, 0.0, 0.0, 0.0, 0.0, 0.0, 0.0, 0.0, 0.0, 0.0, 0.0, 0.0, 0.0, 0.0, 0.0, 0.0, 0.0, 0.0, 0.0, 0.0, 0.0, 0.0, 0.0, 0.0, 0.0, 0.0, 0.0, 0.0, 0.0, 0.0, 0.0, 0.0, 0.0, 0.0, 0.0, 0.0, 0.0, 0.0, 0.0, 0.0, 0.0, 0.0, 0.0, 0.0, 0.0, 0.0, 0.0, 0.0, 0.0, 0.0, 0.0, 0.0, 0.0, 0.0, 0.0, 0.0, 0.0, 0.0, 0.0, 0.0, 0.0, 0.0, 0.0, 0.0, 0.0, 0.0, 0.0, 0.0, 0.0, 0.0, 0.0, 0.0, 0.0, 0.0, 0.0, 0.0, 0.0, 0.0, 0.0, 0.0, 0.0, 0.0, 0.0, 0.0, 0.0, 0.0, 0.0, 0.0, 0.0, 0.0, 0.0, 0.0, 0.0, 0.0, 0.0, 0.0, 0.0, 0.0, 0.0, 0.0, 0.0, 0.0, 0.0, 0.0, 0.0, 0.0, 0.0, 0.0, 0.0, 0.0, 0.0, 0.0, 0.0, 0.0, 0.0, 0.0, 0.0, 0.0, 0.0, 0.0, 0.0, 0.0, 0.0, 0.0, 0.0, 0.0, 0.0, 0.0, 0.0, 0.0, 0.0, 0.0, 0.0, 0.0, 0.0, 0.0, 0.0, 0.0, 0.0, 0.0, 0.0, 0.0, 0.0, 0.0, 0.0, 0.0, 0.0, 0.0, 0.0, 0.0, 0.0, 0.0, 0.0, 0.0, 0.0, 0.0, 0.0, 0.0, 0.0, 0.0, 0.0, 0.0, 0.0, 0.0, 0.0, 0.0, 0.0, 0.0, 0.0, 0.0, 0.0, 0.0, 0.0, 0.0, 0.0, 0.0, 0.0, 0.0, 0.0, 0.0, 0.0, 0.0, 0.0, 0.0, 0.0, 0.0, 0.0, 0.0, 0.0, 0.0, 0.0, 0.0, 0.0, 0.0, 0.0, 0.0, 0.0, 0.0, 0.0, 0.0, 0.0, 0.0, 0.0, 0.0, 0.0, 0.0, 0.0, 0.0, 0.0, 0.0, 0.0, 0.0, 0.0, 0.0, 0.0, 0.0, 0.0, 0.0, 0.0, 0.0, 0.0, 0.0, 0.0, 0.0, 0.0, 0.0, 0.0, 0.0, 0.0, 0.0, 0.0, 0.0, 0.0, 0.0, 0.0, 0.0, 0.0, 0.0, 0.0, 0.0, 0.0, 0.0, 0.0, 0.0, 0.0, 0.0, 0.0, 0.0, 0.0, 0.0, 0.0, 0.0, 0.0, 0.0, 0.0, 0.0, 0.0, 0.0, 0.0, 0.0, 0.0, 0.0, 0.0, 0.0, 0.0, 0.0, 0.0, 0.0, 0.0, 0.0, 0.0, 0.0, 0.0, 0.0, 0.0, 0.0, 0.0, 0.0, 0.0, 0.0, 0.0, 0.0, 0.0, 0.0, 0.0, 0.0, 0.0, 0.0, 0.0, 0.0, 0.0, 0.0, 0.0, 0.0, 0.0, 0.0, 0.0, 0.0, 0.0, 0.0, 0.0, 0.0, 0.0, 0.0, 0.0, 0.0, 0.0, 0.0, 0.0, 0.0, 0.0, 0.0, 0.0, 0.0, 0.0, 0.0, 0.0, 0.0, 0.0, 0.0, 0.0, 0.0, 0.0, 0.0, 0.0, 0.0, 0.0, 0.0, 0.0, 0.0, 0.0, 0.0, 0.0, 0.0, 0.0, 0.0, 0.0, 0.0, 0.0, 0.0, 0.0, 0.0, 0.0, 0.0, 0.0, 0.0, 0.0, 0.0, 0.0, 0.0, 0.0, 0.0, 0.0, 0.0, 0.0, 0.0, 0.0, 0.0, 0.0, 0.0, 0.0, 0.0, 0.0, 0.0, 0.0, 0.0, 0.0, 0.0, 0.0, 0.0, 0.0, 0.0, 0.0, 0.0, 0.0, 0.0, 0.0, 0.0, 0.0, 0.0, 0.0, 0.0, 0.0, 0.0, 0.0, 0.0, 0.0, 0.0, 0.0, 0.0, 0.0, 0.0, 0.0, 0.0, 0.0, 0.0, 0.0, 0.0, 0.0, 0.0, 0.0, 0.0, 0.0, 0.0, 0.0, 0.0, 0.0, 0.0, 0.0, 0.0, 0.0, 0.0, 0.0, 0.0, 0.0, 0.0, 0.0, 0.0, 0.0, 0.0, 0.0, 0.0, 0.0, 0.0, 0.0, 0.0, 0.0, 0.0, 0.0, 0.0, 0.0, 0.0, 0.0, 0.0, 0.0, 0.0, 0.0, 0.0, 0.0, 0.0, 0.0, 0.0, 0.0, 0.0, 0.0, 0.0, 0.0, 0.0, 0.0, 0.0, 0.0, 0.0, 0.0, 0.0, 0.0, 0.0, 0.0, 0.0, 0.0, 0.0, 0.0, 0.0, 0.0, 0.0, 0.0, 0.0, 0.0, 0.0, 0.0, 0.0, 0.0, 0.0, 0.0, 0.0, 0.0, 0.0, 0.0, 0.0, 0.0, 0.0, 0.0, 0.0, 0.0, 0.0, 0.0, 0.0, 0.0, 0.0, 0.0, 0.0, 0.0, 0.0, 0.0, 0.0, 0.0, 0.0, 0.0, 0.0, 0.0, 0.0, 0.0, 0.0, 0.0, 0.0, 0.0, 0.0, 0.0, 0.0, 0.0, 0.0, 0.0, 0.0, 0.0, 0.0, 0.0, 0.0, 0.0, 0.0, 0.0, 0.0, 0.0, 0.0, 0.0, 0.0, 0.0, 0.0, 0.0, 0.0, 0.0, 0.0, 0.0, 0.0, 0.0, 0.0, 0.0, 0.0, 0.0, 0.0, 0.0, 0.0, 0.0, 0.0, 0.0, 0.0, 0.0, 0.0, 0.0, 0.0, 0.0, 0.0, 0.0, 0.0, 0.0, 0.0, 0.0, 0.0, 0.0, 0.0, 0.0, 0.0, 0.0, 0.0, 0.0, 0.0, 0.0, 0.0, 0.0, 0.0, 0.0, 0.0, 0.0, 0.0, 0.0, 0.0, 0.0, 0.0, 0.0, 0.0, 0.0, 0.0, 0.0, 0.0, 0.0, 0.0, 0.0, 0.0, 0.0, 0.0, 0.0, 0.0, 0.0, 0.0, 0.0, 0.0, 0.0, 0.0, 0.0, 0.0, 0.0, 0.0, 0.0, 0.0, 0.0, 0.0, 0.0, 0.0, 0.0, 0.0, 0.0, 0.0, 0.0, 0.0, 0.0, 0.0, 0.0, 0.0, 0.0, 0.0, 0.0, 0.0, 0.0, 0.0, 0.0, 0.0, 0.0, 0.0, 0.0, 0.0, 0.0, 0.0, 0.0, 0.0, 0.0, 0.0, 0.0, 0.0, 0.0, 0.0, 0.0, 0.0, 0.0, 0.0, 0.0, 0.0, 0.0, 0.0, 0.0, 0.0, 0.0, 0.0, 0.0, 0.0, 0.0, 0.0, 0.0, 0.0, 0.0, 0.0, 0.0, 0.0, 0.0, 0.0, 0.0, 0.0, 0.0, 0.0, 0.0, 0.0, 0.0, 0.0, 0.0, 0.0, 0.0, 0.0, 0.0, 0.0, 0.0, 0.0, 0.0, 0.0, 0.0, 0.0, 0.0, 0.0, 0.0, 0.0, 0.0, 0.0, 0.0, 0.0, 0.0, 0.0, 0.0, 0.0, 0.0, 0.0, 0.0, 0.0, 0.0, 0.0, 0.0, 0.0, 0.0, 0.0, 0.0, 0.0, 0.0, 0.0, 0.0, 0.0, 0.0, 0.0, 0.0, 0.0, 0.0, 0.0, 0.0, 0.0, 0.0, 0.0, 0.0, 0.0, 0.0, 0.0, 0.0, 0.0, 0.0, 0.0, 0.0, 0.0, 0.0, 0.0, 0.0, 0.0, 0.0, 0.0, 0.0, 0.0, 0.0, 0.0, 0.0, 0.0, 0.0, 0.0, 0.0, 0.0, 0.0, 0.0, 0.0, 0.0, 0.0, 0.0, 0.0, 0.0, 0.0, 0.0, 0.0, 0.0, 0.0, 0.0, 0.0, 0.0, 0.0, 0.0, 0.0, 0.0, 0.0, 0.0, 0.0, 0.0, 0.0, 0.0, 0.0, 0.0, 0.0, 0.0, 0.0, 0.0, 0.0, 0.0, 0.0, 0.0, 0.0, 0.0, 0.0, 0.0, 0.0, 0.0, 0.0, 0.0, 0.0, 0.0, 0.0, 0.0, 0.0, 0.0, 0.0, 0.0, 0.0, 0.0, 0.0, 0.0, 0.0, 0.0, 0.0, 0.0, 0.0, 0.0, 0.0, 0.0, 0.0, 0.0, 0.0, 0.0, 0.0, 0.0, 0.0, 0.0, 0.0, 0.0, 0.0, 0.0, 0.0, 0.0, 0.0, 0.0, 0.0, 0.0, 0.0, 0.0, 0.0, 0.0, 0.0, 0.0, 0.0, 0.0, 0.0, 0.0, 0.0, 0.0, 0.0, 0.0, 0.0, 0.0, 0.0, 0.0, 0.0, 0.0, 0.0, 0.0, 0.0, 0.0, 0.0, 0.0, 0.0, 0.0, 0.0, 0.0, 0.0, 0.0, 0.0, 0.0, 0.0, 0.0, 0.0, 0.0, 0.0, 0.0, 0.0, 0.0, 0.0, 0.0, 0.0, 0.0, 0.0, 0.0, 0.0, 0.0, 0.0, 0.0, 0.0, 0.0, 0.0, 0.0, 0.0, 0.0, 0.0, 0.0, 0.0, 0.0, 0.0, 0.0, 0.0, 0.0, 0.0, 0.0, 0.0, 0.0, 0.0, 0.0, 0.0, 0.0, 0.0, 0.0, 0.0, 0.0, 0.0, 0.0, 0.0, 0.0, 0.0, 0.0, 0.0, 0.0, 0.0, 0.0, 0.0, 0.0, 0.0, 0.0, 0.0, 0.0, 0.0, 0.0, 0.0, 0.0, 0.0, 0.0, 0.0, 0.0, 0.0, 0.0, 0.0, 0.0, 0.0, 0.0, 0.0, 0.0, 0.0, 0.0, 0.0, 0.0, 0.0, 0.0, 0.0, 0.0, 0.0, 0.0, 0.0, 0.0, 0.0, 0.0, 0.0, 0.0, 0.0, 0.0, 0.0, 0.0, 0.0, 0.0, 0.0, 0.0, 0.0, 0.0, 0.0, 0.0, 0.0, 0.0, 0.0, 0.0, 0.0, 0.0, 0.0, 0.0, 0.0, 0.0, 0.0, 0.0, 0.0, 0.0, 0.0, 0.0, 0.0, 0.0, 0.0, 0.0, 0.0, 0.0, 0.0, 0.0, 0.0, 0.0, 0.0, 0.0, 0.0, 0.0, 0.0, 0.0, 0.0, 0.0, 0.0, 0.0, 0.0, 0.0, 0.0, 0.0, 0.0, 0.0, 0.0, 0.0, 0.0, 0.0, 0.0, 0.0, 0.0, 0.0, 0.0, 0.0, 0.0, 0.0, 0.0, 0.0, 0.0, 0.0, 0.0, 0.0, 0.0, 0.0, 0.0, 0.0, 0.0, 0.0, 0.0, 0.0, 0.0, 0.0, 0.0, 0.0, 0.0, 0.0, 0.0, 0.0, 0.0, 0.0, 0.0, 0.0, 0.0, 0.0, 0.0, 0.0, 0.0, 0.0, 0.0, 0.0, 0.0, 0.0, 0.0, 0.0, 0.0, 0.0, 0.0, 0.0, 0.0, 0.0, 0.0, 0.0, 0.0, 0.0, 0.0, 0.0, 0.0, 0.0, 0.0, 0.0, 0.0, 0.0, 0.0, 0.0, 0.0, 0.0, 0.0, 0.0, 0.0, 0.0, 0.0, 0.0, 0.0, 0.0, 0.0, 0.0, 0.0, 0.0, 0.0, 0.0, 0.0, 0.0, 0.0, 0.0, 0.0, 0.0, 0.0, 0.0, 0.0, 0.0, 0.0, 0.0, 0.0, 0.0, 0.0, 0.0, 0.0, 0.0, 0.0, 0.0, 0.0, 0.0, 0.0, 0.0, 0.0, 0.0, 0.0, 0.0, 0.0, 0.0, 0.0, 0.0, 0.0, 0.0, 0.0, 0.0, 0.0, 0.0, 0.0, 0.0, 0.0, 0.0, 0.0, 0.0, 0.0, 0.0, 0.0, 0.0, 0.0, 0.0, 0.0, 0.0, 0.0, 0.0, 0.0, 0.0, 0.0, 0.0, 0.0, 0.0, 0.0, 0.0, 0.0, 0.0, 0.0, 0.0, 0.0, 0.0, 0.0, 0.0, 0.0, 0.0, 0.0, 0.0, 0.0, 0.0, 0.0, 0.0, 0.0, 0.0, 0.0, 0.0, 0.0, 0.0, 0.0, 0.0, 0.0, 0.0, 0.0, 0.0, 0.0, 0.0, 0.0, 0.0, 0.0, 0.0, 0.0, 0.0, 0.0, 0.0, 0.0, 0.0, 0.0, 0.0, 0.0, 0.0, 0.0, 0.0, 0.0, 0.0, 0.0, 0.0, 0.0, 0.0, 0.0, 0.0, 0.0, 0.0, 0.0, 0.0, 0.0, 0.0, 0.0, 0.0, 0.0, 0.0, 0.0, 0.0, 0.0, 0.0, 0.0, 0.0, 0.0, 0.0, 0.0, 0.0, 0.0, 0.0, 0.0, 0.0, 0.0, 0.0, 0.0, 0.0, 0.0, 0.0, 0.0, 0.0, 0.0, 0.0, 0.0, 0.0, 0.0, 0.0, 0.0, 0.0, 0.0, 0.0, 0.0, 0.0, 0.0, 0.0, 0.0, 0.0, 0.0, 0.0, 0.0, 0.0, 0.0, 0.0, 0.0, 0.0, 0.0, 0.0, 0.0, 0.0, 0.0])
me_plane_022.materials.append(mat_whitepetg)
me_plane_022.use_remesh_fix_poles = True
me_plane_022.use_remesh_preserve_attributes = False
me_plane_022.use_mirror_vertex_groups = False
me_plane_022.update()
me_plane_001 = bpy.data.meshes.new('Plane.001')
me_plane_001.from_pydata([(9.0, -30.0, 5.0), (37.5, -30.0, 5.0), (34.5, -32.0, 5.0), (34.5, -28.0, 5.0), (37.5, -12.0, 5.0), (37.5, -33.0, 5.0), (9.0, -30.0, 5.0), (37.5, -30.0, 5.0), (34.5, -32.0, 5.0), (34.5, -28.0, 5.0), (-37.5, -12.0, 5.0), (-37.5, -33.0, 5.0), (-9.0, -30.0, 5.0), (-37.5, -30.0, 5.0), (-34.5, -32.0, 5.0), (-34.5, -28.0, 5.0), (9.0, -30.0, 5.1), (37.5, -30.0, 5.1), (34.5, -32.0, 5.1), (34.5, -28.0, 5.1), (37.5, -12.0, 5.1), (37.5, -33.0, 5.1), (9.0, -30.0, 5.1), (37.5, -30.0, 5.1), (34.5, -32.0, 5.1), (34.5, -28.0, 5.1), (-37.5, -12.0, 5.1), (-37.5, -33.0, 5.1), (-9.0, -30.0, 5.1), (-37.5, -30.0, 5.1), (-34.5, -32.0, 5.1), (-34.5, -28.0, 5.1), (37.5, -11.95, -2.0), (37.5, -12.05, -2.0), (37.5, -11.95, 6.0), (37.5, -12.05, 6.0), (-37.5, -11.95, -2.0), (-37.5, -12.05, -2.0), (-37.5, -11.95, 6.0), (-37.5, -12.05, 6.0)], [], [(1, 2, 18, 17), (12, 13, 29, 28), (7, 8, 24, 23), (1, 3, 19, 17), (13, 14, 30, 29), (7, 9, 25, 23), (4, 5, 21, 20), (13, 15, 31, 29), (0, 1, 17, 16), (10, 11, 27, 26), (6, 7, 23, 22), (32, 33, 35, 34), (36, 37, 39, 38)])
_uv = me_plane_001.uv_layers.new(name='UVMap')
_uv.uv.foreach_set('vector', [0.0, 0.0, 0.0, 0.0, 0.0, 0.0, 0.0, 0.0, 0.0, 0.0, 0.0, 0.0, 0.0, 0.0, 0.0, 0.0, 0.0, 0.0, 0.0, 0.0, 0.0, 0.0, 0.0, 0.0, 0.0, 0.0, 0.0, 0.0, 0.0, 0.0, 0.0, 0.0, 0.0, 0.0, 0.0, 0.0, 0.0, 0.0, 0.0, 0.0, 0.0, 0.0, 0.0, 0.0, 0.0, 0.0, 0.0, 0.0, 0.0, 0.0, 0.0, 0.0, 0.0, 0.0, 0.0, 0.0, 0.0, 0.0, 0.0, 0.0, 0.0, 0.0, 0.0, 0.0, 0.0, 0.0, 0.0, 0.0, 0.0, 0.0, 0.0, 0.0, 0.0, 0.0, 0.0, 0.0, 0.0, 0.0, 0.0, 0.0, 0.0, 0.0, 0.0, 0.0, 0.0, 0.0, 0.0, 0.0, 0.0, 0.0, 0.0, 0.0, 0.0, 0.0, 0.0, 0.0, 0.0, 0.0, 0.0, 0.0, 0.0, 0.0, 0.0, 0.0])
me_plane_001.materials.append(mat_whitepetg_001)
me_plane_001.use_remesh_fix_poles = True
me_plane_001.use_remesh_preserve_attributes = False
me_plane_001.use_mirror_vertex_groups = False
me_plane_001.update()

# ---- curves / text
txt_text = bpy.data.curves.new('Text', 'FONT')
txt_text.dimensions = '2D'
txt_text.body = '75mm'
txt_text.materials.append(mat_material_001)
txt_text.use_path_clamp = True
txt_text.align_x = 'CENTER'
txt_text.align_y = 'CENTER'

# ---- objects
ob_light = bpy.data.objects.new('Light', light_light)
ob_camera = bpy.data.objects.new('Camera', cam_camera)
ob_printed_wallmountbracketb = bpy.data.objects.new('Printed-WallMountBracketB', me_plane_022)
ob_light_001 = bpy.data.objects.new('Light.001', light_light_001)
ob_text = bpy.data.objects.new('Text', txt_text)
ob_printed_wallmountbracketb_001 = bpy.data.objects.new('Printed-WallMountBracketB.001', me_plane_001)

# ---- transforms, parenting, visibility, modifiers, constraints
ob_light.location = (-13.66, -13.02, -4.933)
ob_light.rotation_euler = (9.8, -1.383, -2.72)
ob_light.lock_rotations_4d = False
ob_light.empty_display_type = 'ARROWS'
ob_light.color = (0.0, 0.0, 0.0, 0.0)
ob_light.lineart.crease_threshold = 0.0
ob_camera.location = (8.056, -18.01, 3.05)
ob_camera.rotation_euler = (1.353, 0.0005154, 0.4339)
ob_camera.lock_rotations_4d = False
ob_camera.empty_display_type = 'ARROWS'
ob_camera.color = (0.0, 0.0, 0.0, 0.0)
ob_camera.display_type = 'WIRE'
ob_camera.lineart.crease_threshold = 0.0
ob_printed_wallmountbracketb.location = (0.0, 0.0, 0.0)
ob_printed_wallmountbracketb.rotation_euler = (4.712, 3.142, -3.142)
ob_printed_wallmountbracketb.scale = (0.1, 0.1, 0.1)
ob_printed_wallmountbracketb.lineart.crease_threshold = 0.0
_m = ob_printed_wallmountbracketb.modifiers.new('EdgeSplit', 'EDGE_SPLIT')
_m.use_edge_angle = False
ob_light_001.location = (13.83, -8.89, 7.848)
ob_light_001.rotation_euler = (7.114, -0.4838, 1.302)
ob_light_001.lock_rotations_4d = False
ob_light_001.empty_display_type = 'ARROWS'
ob_light_001.color = (0.0, 0.0, 0.0, 0.0)
ob_light_001.lineart.crease_threshold = 0.0
ob_text.location = (0.0, -0.5, -3.0)
ob_text.rotation_euler = (1.571, 2.22e-16, 2.22e-16)
ob_text.scale = (0.6, 0.6, 0.6)
ob_text.lineart.crease_threshold = 0.0
ob_printed_wallmountbracketb_001.location = (0.0, 0.0, 0.0)
ob_printed_wallmountbracketb_001.rotation_euler = (4.712, 3.142, -3.142)
ob_printed_wallmountbracketb_001.scale = (0.1, 0.1, 0.1)
ob_printed_wallmountbracketb_001.lineart.crease_threshold = 0.0
_m = ob_printed_wallmountbracketb_001.modifiers.new('EdgeSplit', 'EDGE_SPLIT')
_m.use_edge_angle = False

# ---- collection membership
col_collection.objects.link(ob_light)
col_collection.objects.link(ob_camera)
col_collection.objects.link(ob_printed_wallmountbracketb)
col_collection.objects.link(ob_light_001)
col_collection.objects.link(ob_text)
col_collection.objects.link(ob_printed_wallmountbracketb_001)

# ---- scene / render settings (as saved in the file)
scene.camera = ob_camera
scene.frame_start = 1; scene.frame_end = 250; scene.frame_set(1)
scene.render.engine = 'BLENDER_EEVEE_NEXT'
scene.render.image_settings.compression = 100
scene.render.resolution_x = 1500
scene.render.resolution_y = 700
scene.render.film_transparent = True
scene.render.use_freestyle = True
scene.cycles.use_denoising = False
scene.cycles.samples = 128
scene.cycles.sampling_pattern = 'TABULATED_SOBOL'
scene.cycles.use_adaptive_sampling = False
scene.cycles.use_light_tree = False
scene.view_settings.view_transform = 'Filmic'
bpy.context.view_layer.update()
